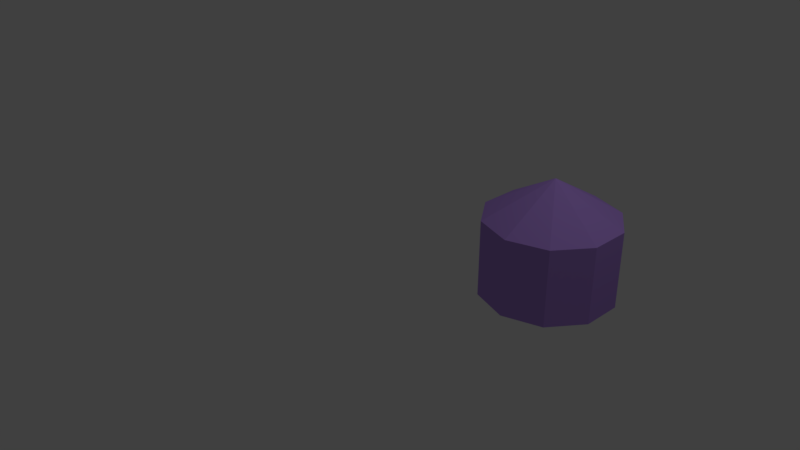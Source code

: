 # Source: coin.blend  (saved by Blender 2.79.0; exported with 4.5.12 LTS)
import bpy
from mathutils import Matrix  # noqa: F401  (used for matrix-valued properties, if any)

bpy.ops.wm.read_factory_settings(use_empty=True)
scene = bpy.context.scene
scene.name = 'Scene'

# ---- collections
col_collection_1 = bpy.data.collections.new('Collection 1'); scene.collection.children.link(col_collection_1)

# ---- materials (node trees are filled in below, after node groups)
mat_material_001 = bpy.data.materials.new('Material.001')
mat_material_001.alpha_threshold = 0.0
mat_material_001.use_transparent_shadow = False
mat_material_001.diffuse_color = (0.4589, 0.2686, 0.8, 1.0)
mat_material_001.roughness = 0.5

# ---- material node trees

# ---- world
world_world = bpy.data.worlds.new('World'); scene.world = world_world
world_world.color = (0.05088, 0.05088, 0.05088)
world_world.use_sun_shadow = False
world_world.sun_shadow_jitter_overblur = 0.0
world_world.cycles.sampling_method = 'MANUAL'

# ---- cameras
cam_camera = bpy.data.cameras.new('Camera')
cam_camera.clip_end = 100.0
cam_camera.lens = 35.0
cam_camera.sensor_width = 32.0
cam_camera.sensor_height = 18.0
cam_camera.ortho_scale = 7.314
cam_camera.dof.focus_distance = 0.0
cam_camera.dof.aperture_fstop = 128.0

# ---- lights
light_lamp = bpy.data.lights.new('Lamp', 'POINT')
light_lamp.transmission_factor = 0.0
light_lamp.cutoff_distance = 30.0
light_lamp.energy = 100.0
light_lamp.shadow_buffer_clip_start = 1.001
light_lamp.shadow_soft_size = 0.1
light_lamp.shadow_maximum_resolution = 0.006
light_lamp.use_absolute_resolution = True

# ---- meshes
me_sphere = bpy.data.meshes.new('Sphere')
me_sphere.from_pydata([(0.0, 0.8227, -0.475), (0.0, -8.305e-08, -0.95), (0.4836, 0.6656, 0.475), (0.4836, 0.6656, -0.475), (0.7825, 0.2542, 0.475), (0.7825, 0.2542, -0.475), (0.7825, -0.2542, 0.475), (0.7825, -0.2542, -0.475), (0.4836, -0.6656, 0.475), (0.4836, -0.6656, -0.475), (1.066e-14, -1.661e-07, 0.95), (-1.079e-08, -0.8227, 0.475), (-1.079e-08, -0.8227, -0.475), (-0.4836, -0.6656, 0.475), (-0.4836, -0.6656, -0.475), (-0.7825, -0.2542, 0.475), (-0.7825, -0.2542, -0.475), (-0.7825, 0.2542, 0.475), (-0.7825, 0.2542, -0.475), (-0.4836, 0.6656, 0.475), (-0.4836, 0.6656, -0.475), (-4.059e-08, 0.8227, 0.475)], [], [(1, 0, 3), (0, 21, 2, 3), (21, 10, 2), (1, 3, 5), (3, 2, 4, 5), (2, 10, 4), (1, 5, 7), (5, 4, 6, 7), (4, 10, 6), (1, 7, 9), (7, 6, 8, 9), (6, 10, 8), (1, 9, 12), (9, 8, 11, 12), (8, 10, 11), (1, 12, 14), (12, 11, 13, 14), (11, 10, 13), (1, 14, 16), (14, 13, 15, 16), (13, 10, 15), (1, 16, 18), (16, 15, 17, 18), (15, 10, 17), (1, 18, 20), (18, 17, 19, 20), (17, 10, 19), (1, 20, 0), (20, 19, 21, 0), (19, 10, 21)])
me_sphere.materials.append(mat_material_001)
me_sphere.use_remesh_preserve_volume = False
me_sphere.use_remesh_preserve_attributes = False
me_sphere.use_mirror_vertex_groups = False
me_sphere.update()

# ---- objects
ob_sphere = bpy.data.objects.new('Sphere', me_sphere)
ob_lamp = bpy.data.objects.new('Lamp', light_lamp)
ob_camera = bpy.data.objects.new('Camera', cam_camera)

# ---- transforms, parenting, visibility, modifiers, constraints
ob_sphere.location = (2.207, 0.8233, 0.5577)
ob_sphere.lineart.crease_threshold = 0.0
ob_lamp.location = (4.076, 1.005, 5.904)
ob_lamp.rotation_euler = (0.6503, 0.05522, 1.866)
ob_lamp.lock_rotations_4d = False
ob_lamp.empty_display_type = 'ARROWS'
ob_lamp.color = (0.0, 0.0, 0.0, 0.0)
ob_lamp.lineart.crease_threshold = 0.0
ob_camera.location = (7.481, -6.508, 5.344)
ob_camera.rotation_euler = (1.109, 0.0, 0.8149)
ob_camera.lock_rotations_4d = False
ob_camera.empty_display_type = 'ARROWS'
ob_camera.color = (0.0, 0.0, 0.0, 0.0)
ob_camera.display_type = 'WIRE'
ob_camera.lineart.crease_threshold = 0.0

# ---- collection membership
col_collection_1.objects.link(ob_sphere)
col_collection_1.objects.link(ob_lamp)
col_collection_1.objects.link(ob_camera)

# ---- scene / render settings (as saved in the file)
scene.camera = ob_camera
scene.frame_start = 1; scene.frame_end = 250; scene.frame_set(1)
scene.render.engine = 'BLENDER_EEVEE_NEXT'
scene.render.resolution_percentage = 50
scene.render.dither_intensity = 0.0
scene.cycles.use_denoising = False
scene.cycles.samples = 128
scene.cycles.sampling_pattern = 'TABULATED_SOBOL'
scene.cycles.use_adaptive_sampling = False
scene.cycles.use_light_tree = False
scene.cycles.blur_glossy = 0.0
scene.cycles.sample_clamp_indirect = 0.0
scene.view_settings.view_transform = 'Standard'
bpy.context.view_layer.update()
